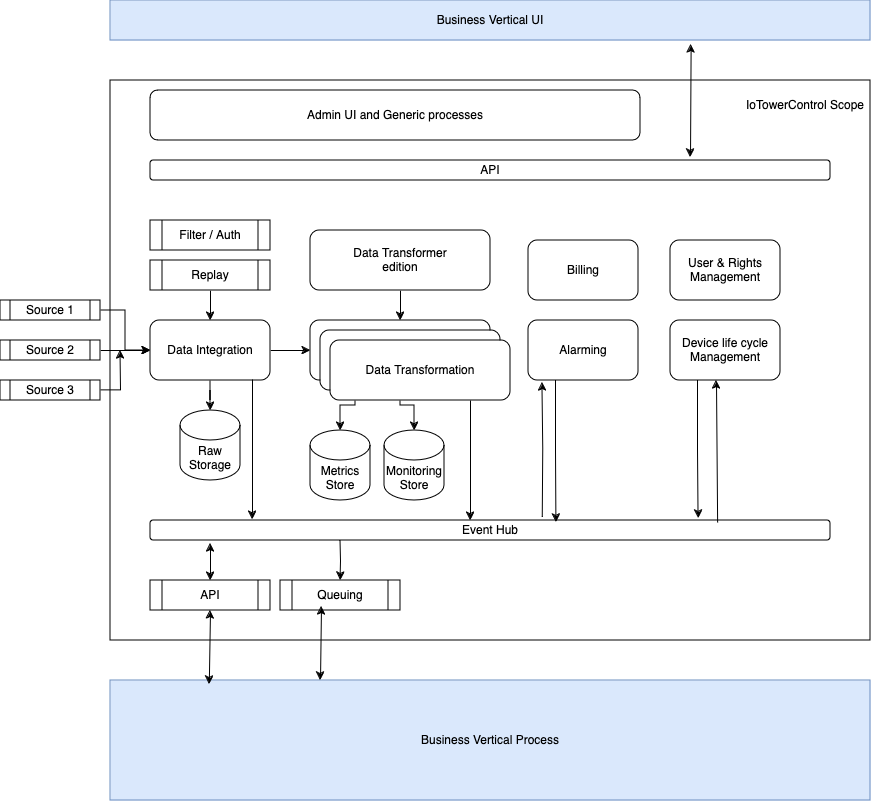

The diagram above was exported from draw.io. Its source (the exported page's mxGraphModel, read from the mxfile embedded in the PNG):
<mxGraphModel dx="1960" dy="710" grid="1" gridSize="10" guides="1" tooltips="1" connect="1" arrows="1" fold="1" page="1" pageScale="1" pageWidth="827" pageHeight="1169" math="0" shadow="0">
  <root>
    <mxCell id="0" />
    <mxCell id="1" parent="0" />
    <mxCell id="cTbD62lIVpvJS7QkfrX7-50" value="" style="rounded=0;whiteSpace=wrap;html=1;" vertex="1" parent="1">
      <mxGeometry x="80" y="120" width="760" height="560" as="geometry" />
    </mxCell>
    <mxCell id="cTbD62lIVpvJS7QkfrX7-3" style="edgeStyle=orthogonalEdgeStyle;rounded=0;orthogonalLoop=1;jettySize=auto;html=1;exitX=0.5;exitY=1;exitDx=0;exitDy=0;" edge="1" parent="1" source="cTbD62lIVpvJS7QkfrX7-1" target="cTbD62lIVpvJS7QkfrX7-2">
      <mxGeometry relative="1" as="geometry" />
    </mxCell>
    <mxCell id="cTbD62lIVpvJS7QkfrX7-33" value="" style="edgeStyle=orthogonalEdgeStyle;rounded=0;orthogonalLoop=1;jettySize=auto;html=1;" edge="1" parent="1" source="cTbD62lIVpvJS7QkfrX7-1" target="cTbD62lIVpvJS7QkfrX7-22">
      <mxGeometry relative="1" as="geometry" />
    </mxCell>
    <mxCell id="cTbD62lIVpvJS7QkfrX7-1" value="&lt;div&gt;Data Integration&lt;/div&gt;" style="rounded=1;whiteSpace=wrap;html=1;" vertex="1" parent="1">
      <mxGeometry x="120" y="360" width="120" height="60" as="geometry" />
    </mxCell>
    <mxCell id="cTbD62lIVpvJS7QkfrX7-2" value="&lt;div&gt;Raw&lt;/div&gt;&lt;div&gt;Storage&lt;br&gt;&lt;/div&gt;" style="shape=cylinder3;whiteSpace=wrap;html=1;boundedLbl=1;backgroundOutline=1;size=15;" vertex="1" parent="1">
      <mxGeometry x="150" y="450" width="60" height="70" as="geometry" />
    </mxCell>
    <mxCell id="cTbD62lIVpvJS7QkfrX7-5" style="edgeStyle=orthogonalEdgeStyle;rounded=0;orthogonalLoop=1;jettySize=auto;html=1;exitX=0.5;exitY=1;exitDx=0;exitDy=0;entryX=0.5;entryY=0;entryDx=0;entryDy=0;" edge="1" parent="1" source="cTbD62lIVpvJS7QkfrX7-4" target="cTbD62lIVpvJS7QkfrX7-1">
      <mxGeometry relative="1" as="geometry" />
    </mxCell>
    <mxCell id="cTbD62lIVpvJS7QkfrX7-4" value="Replay" style="shape=process;whiteSpace=wrap;html=1;backgroundOutline=1;" vertex="1" parent="1">
      <mxGeometry x="120" y="300" width="120" height="30" as="geometry" />
    </mxCell>
    <mxCell id="cTbD62lIVpvJS7QkfrX7-9" style="edgeStyle=orthogonalEdgeStyle;rounded=0;orthogonalLoop=1;jettySize=auto;html=1;exitX=1;exitY=0.5;exitDx=0;exitDy=0;entryX=0;entryY=0.5;entryDx=0;entryDy=0;" edge="1" parent="1" source="cTbD62lIVpvJS7QkfrX7-6" target="cTbD62lIVpvJS7QkfrX7-1">
      <mxGeometry relative="1" as="geometry" />
    </mxCell>
    <mxCell id="cTbD62lIVpvJS7QkfrX7-6" value="Source 1" style="shape=process;whiteSpace=wrap;html=1;backgroundOutline=1;" vertex="1" parent="1">
      <mxGeometry x="-30" y="340" width="100" height="20" as="geometry" />
    </mxCell>
    <mxCell id="cTbD62lIVpvJS7QkfrX7-14" value="" style="edgeStyle=orthogonalEdgeStyle;rounded=0;orthogonalLoop=1;jettySize=auto;html=1;" edge="1" parent="1" source="cTbD62lIVpvJS7QkfrX7-7" target="cTbD62lIVpvJS7QkfrX7-1">
      <mxGeometry relative="1" as="geometry" />
    </mxCell>
    <mxCell id="cTbD62lIVpvJS7QkfrX7-7" value="Source 2" style="shape=process;whiteSpace=wrap;html=1;backgroundOutline=1;" vertex="1" parent="1">
      <mxGeometry x="-30" y="380" width="100" height="20" as="geometry" />
    </mxCell>
    <mxCell id="cTbD62lIVpvJS7QkfrX7-19" style="edgeStyle=orthogonalEdgeStyle;rounded=0;orthogonalLoop=1;jettySize=auto;html=1;exitX=1;exitY=0.5;exitDx=0;exitDy=0;" edge="1" parent="1" source="cTbD62lIVpvJS7QkfrX7-8">
      <mxGeometry relative="1" as="geometry">
        <mxPoint x="90" y="390" as="targetPoint" />
      </mxGeometry>
    </mxCell>
    <mxCell id="cTbD62lIVpvJS7QkfrX7-8" value="Source 3" style="shape=process;whiteSpace=wrap;html=1;backgroundOutline=1;" vertex="1" parent="1">
      <mxGeometry x="-30" y="420" width="100" height="20" as="geometry" />
    </mxCell>
    <mxCell id="cTbD62lIVpvJS7QkfrX7-20" value="Event Hub" style="rounded=1;whiteSpace=wrap;html=1;" vertex="1" parent="1">
      <mxGeometry x="120" y="560" width="680" height="20" as="geometry" />
    </mxCell>
    <mxCell id="cTbD62lIVpvJS7QkfrX7-21" style="edgeStyle=orthogonalEdgeStyle;rounded=0;orthogonalLoop=1;jettySize=auto;html=1;exitX=0.85;exitY=0.983;exitDx=0;exitDy=0;exitPerimeter=0;entryX=0.15;entryY=-0.05;entryDx=0;entryDy=0;entryPerimeter=0;" edge="1" parent="1" source="cTbD62lIVpvJS7QkfrX7-1" target="cTbD62lIVpvJS7QkfrX7-20">
      <mxGeometry relative="1" as="geometry">
        <mxPoint x="190" y="430" as="sourcePoint" />
        <mxPoint x="190" y="460" as="targetPoint" />
      </mxGeometry>
    </mxCell>
    <mxCell id="cTbD62lIVpvJS7QkfrX7-31" style="edgeStyle=orthogonalEdgeStyle;rounded=0;orthogonalLoop=1;jettySize=auto;html=1;exitX=0.25;exitY=1;exitDx=0;exitDy=0;" edge="1" parent="1" source="cTbD62lIVpvJS7QkfrX7-22" target="cTbD62lIVpvJS7QkfrX7-24">
      <mxGeometry relative="1" as="geometry" />
    </mxCell>
    <mxCell id="cTbD62lIVpvJS7QkfrX7-32" style="edgeStyle=orthogonalEdgeStyle;rounded=0;orthogonalLoop=1;jettySize=auto;html=1;exitX=0.5;exitY=1;exitDx=0;exitDy=0;" edge="1" parent="1" source="cTbD62lIVpvJS7QkfrX7-22" target="cTbD62lIVpvJS7QkfrX7-25">
      <mxGeometry relative="1" as="geometry" />
    </mxCell>
    <mxCell id="cTbD62lIVpvJS7QkfrX7-22" value="Data Transformation" style="rounded=1;whiteSpace=wrap;html=1;" vertex="1" parent="1">
      <mxGeometry x="280" y="360" width="180" height="60" as="geometry" />
    </mxCell>
    <mxCell id="cTbD62lIVpvJS7QkfrX7-23" value="Filter / Auth" style="shape=process;whiteSpace=wrap;html=1;backgroundOutline=1;" vertex="1" parent="1">
      <mxGeometry x="120" y="260" width="120" height="30" as="geometry" />
    </mxCell>
    <mxCell id="cTbD62lIVpvJS7QkfrX7-24" value="&lt;div&gt;Metrics &lt;br&gt;&lt;/div&gt;&lt;div&gt;Store&lt;br&gt;&lt;/div&gt;" style="shape=cylinder3;whiteSpace=wrap;html=1;boundedLbl=1;backgroundOutline=1;size=15;" vertex="1" parent="1">
      <mxGeometry x="280" y="470" width="60" height="70" as="geometry" />
    </mxCell>
    <mxCell id="cTbD62lIVpvJS7QkfrX7-25" value="&lt;div&gt;Monitoring&lt;/div&gt;&lt;div&gt;Store&lt;br&gt;&lt;/div&gt;" style="shape=cylinder3;whiteSpace=wrap;html=1;boundedLbl=1;backgroundOutline=1;size=15;" vertex="1" parent="1">
      <mxGeometry x="354" y="470" width="60" height="70" as="geometry" />
    </mxCell>
    <mxCell id="cTbD62lIVpvJS7QkfrX7-26" style="edgeStyle=orthogonalEdgeStyle;rounded=0;orthogonalLoop=1;jettySize=auto;html=1;exitX=0.85;exitY=0.983;exitDx=0;exitDy=0;exitPerimeter=0;entryX=0.15;entryY=-0.05;entryDx=0;entryDy=0;entryPerimeter=0;" edge="1" parent="1">
      <mxGeometry relative="1" as="geometry">
        <mxPoint x="440" y="420" as="sourcePoint" />
        <mxPoint x="440" y="560" as="targetPoint" />
      </mxGeometry>
    </mxCell>
    <mxCell id="cTbD62lIVpvJS7QkfrX7-27" value="Alarming" style="rounded=1;whiteSpace=wrap;html=1;" vertex="1" parent="1">
      <mxGeometry x="498" y="360" width="110" height="60" as="geometry" />
    </mxCell>
    <mxCell id="cTbD62lIVpvJS7QkfrX7-29" style="edgeStyle=orthogonalEdgeStyle;rounded=0;orthogonalLoop=1;jettySize=auto;html=1;exitX=0.25;exitY=1;exitDx=0;exitDy=0;entryX=0.569;entryY=0.1;entryDx=0;entryDy=0;entryPerimeter=0;" edge="1" parent="1" source="cTbD62lIVpvJS7QkfrX7-27">
      <mxGeometry relative="1" as="geometry">
        <mxPoint x="525.9200000000001" y="562" as="targetPoint" />
      </mxGeometry>
    </mxCell>
    <mxCell id="cTbD62lIVpvJS7QkfrX7-30" style="edgeStyle=orthogonalEdgeStyle;rounded=0;orthogonalLoop=1;jettySize=auto;html=1;exitX=0.549;exitY=-0.15;exitDx=0;exitDy=0;entryX=0.127;entryY=1.033;entryDx=0;entryDy=0;entryPerimeter=0;exitPerimeter=0;" edge="1" parent="1" target="cTbD62lIVpvJS7QkfrX7-27">
      <mxGeometry relative="1" as="geometry">
        <mxPoint x="512.3200000000002" y="557" as="sourcePoint" />
        <mxPoint x="536" y="572" as="targetPoint" />
      </mxGeometry>
    </mxCell>
    <mxCell id="cTbD62lIVpvJS7QkfrX7-34" value="Data Transformation" style="rounded=1;whiteSpace=wrap;html=1;" vertex="1" parent="1">
      <mxGeometry x="290" y="370" width="180" height="60" as="geometry" />
    </mxCell>
    <mxCell id="cTbD62lIVpvJS7QkfrX7-35" value="Data Transformation" style="rounded=1;whiteSpace=wrap;html=1;" vertex="1" parent="1">
      <mxGeometry x="300" y="380" width="180" height="60" as="geometry" />
    </mxCell>
    <mxCell id="cTbD62lIVpvJS7QkfrX7-37" style="edgeStyle=orthogonalEdgeStyle;rounded=0;orthogonalLoop=1;jettySize=auto;html=1;exitX=0.5;exitY=1;exitDx=0;exitDy=0;entryX=0.5;entryY=0;entryDx=0;entryDy=0;" edge="1" parent="1" source="cTbD62lIVpvJS7QkfrX7-36" target="cTbD62lIVpvJS7QkfrX7-22">
      <mxGeometry relative="1" as="geometry" />
    </mxCell>
    <mxCell id="cTbD62lIVpvJS7QkfrX7-36" value="&lt;div&gt;Data Transformer&lt;/div&gt;&lt;div&gt;edition&lt;br&gt;&lt;/div&gt;" style="rounded=1;whiteSpace=wrap;html=1;" vertex="1" parent="1">
      <mxGeometry x="280" y="270" width="180" height="60" as="geometry" />
    </mxCell>
    <mxCell id="cTbD62lIVpvJS7QkfrX7-38" value="&lt;div&gt;Device life cycle&lt;/div&gt;&lt;div&gt;Management&lt;br&gt;&lt;/div&gt;" style="rounded=1;whiteSpace=wrap;html=1;" vertex="1" parent="1">
      <mxGeometry x="640" y="360" width="110" height="60" as="geometry" />
    </mxCell>
    <mxCell id="cTbD62lIVpvJS7QkfrX7-39" style="edgeStyle=orthogonalEdgeStyle;rounded=0;orthogonalLoop=1;jettySize=auto;html=1;exitX=0.25;exitY=1;exitDx=0;exitDy=0;entryX=0.806;entryY=-0.1;entryDx=0;entryDy=0;entryPerimeter=0;" edge="1" parent="1" source="cTbD62lIVpvJS7QkfrX7-38" target="cTbD62lIVpvJS7QkfrX7-20">
      <mxGeometry relative="1" as="geometry" />
    </mxCell>
    <mxCell id="cTbD62lIVpvJS7QkfrX7-40" value="" style="endArrow=classic;html=1;rounded=0;exitX=0.834;exitY=0.1;exitDx=0;exitDy=0;exitPerimeter=0;entryX=0.418;entryY=1;entryDx=0;entryDy=0;entryPerimeter=0;" edge="1" parent="1" source="cTbD62lIVpvJS7QkfrX7-20" target="cTbD62lIVpvJS7QkfrX7-38">
      <mxGeometry width="50" height="50" relative="1" as="geometry">
        <mxPoint x="390" y="370" as="sourcePoint" />
        <mxPoint x="440" y="320" as="targetPoint" />
      </mxGeometry>
    </mxCell>
    <mxCell id="cTbD62lIVpvJS7QkfrX7-41" value="API" style="shape=process;whiteSpace=wrap;html=1;backgroundOutline=1;" vertex="1" parent="1">
      <mxGeometry x="120" y="620" width="120" height="30" as="geometry" />
    </mxCell>
    <mxCell id="cTbD62lIVpvJS7QkfrX7-42" value="Queuing" style="shape=process;whiteSpace=wrap;html=1;backgroundOutline=1;" vertex="1" parent="1">
      <mxGeometry x="250" y="620" width="120" height="30" as="geometry" />
    </mxCell>
    <mxCell id="cTbD62lIVpvJS7QkfrX7-44" style="edgeStyle=orthogonalEdgeStyle;rounded=0;orthogonalLoop=1;jettySize=auto;html=1;entryX=0.5;entryY=0;entryDx=0;entryDy=0;" edge="1" parent="1" target="cTbD62lIVpvJS7QkfrX7-42">
      <mxGeometry relative="1" as="geometry">
        <mxPoint x="310" y="580" as="sourcePoint" />
        <mxPoint x="678" y="568" as="targetPoint" />
      </mxGeometry>
    </mxCell>
    <mxCell id="cTbD62lIVpvJS7QkfrX7-46" value="" style="endArrow=classic;html=1;rounded=0;exitX=0.5;exitY=0;exitDx=0;exitDy=0;endFill=1;startArrow=classic;startFill=1;" edge="1" parent="1" source="cTbD62lIVpvJS7QkfrX7-41">
      <mxGeometry width="50" height="50" relative="1" as="geometry">
        <mxPoint x="697" y="572" as="sourcePoint" />
        <mxPoint x="180" y="583" as="targetPoint" />
      </mxGeometry>
    </mxCell>
    <mxCell id="cTbD62lIVpvJS7QkfrX7-47" value="API" style="rounded=1;whiteSpace=wrap;html=1;" vertex="1" parent="1">
      <mxGeometry x="120" y="200" width="680" height="20" as="geometry" />
    </mxCell>
    <mxCell id="cTbD62lIVpvJS7QkfrX7-48" value="User &amp;amp; Rights Management" style="rounded=1;whiteSpace=wrap;html=1;" vertex="1" parent="1">
      <mxGeometry x="640" y="280" width="110" height="60" as="geometry" />
    </mxCell>
    <mxCell id="cTbD62lIVpvJS7QkfrX7-49" value="Billing" style="rounded=1;whiteSpace=wrap;html=1;" vertex="1" parent="1">
      <mxGeometry x="498" y="280" width="110" height="60" as="geometry" />
    </mxCell>
    <mxCell id="cTbD62lIVpvJS7QkfrX7-51" value="IoTowerControl Scope" style="text;html=1;align=center;verticalAlign=middle;whiteSpace=wrap;rounded=0;" vertex="1" parent="1">
      <mxGeometry x="710" y="130" width="130" height="30" as="geometry" />
    </mxCell>
    <mxCell id="cTbD62lIVpvJS7QkfrX7-52" value="Business Vertical Process" style="rounded=0;whiteSpace=wrap;html=1;fillColor=#dae8fc;strokeColor=#6c8ebf;" vertex="1" parent="1">
      <mxGeometry x="80" y="720" width="760" height="120" as="geometry" />
    </mxCell>
    <mxCell id="cTbD62lIVpvJS7QkfrX7-53" value="" style="endArrow=classic;startArrow=classic;html=1;rounded=0;entryX=0.5;entryY=1;entryDx=0;entryDy=0;exitX=0.13;exitY=0.033;exitDx=0;exitDy=0;exitPerimeter=0;" edge="1" parent="1" source="cTbD62lIVpvJS7QkfrX7-52" target="cTbD62lIVpvJS7QkfrX7-41">
      <mxGeometry width="50" height="50" relative="1" as="geometry">
        <mxPoint x="390" y="690" as="sourcePoint" />
        <mxPoint x="440" y="640" as="targetPoint" />
      </mxGeometry>
    </mxCell>
    <mxCell id="cTbD62lIVpvJS7QkfrX7-54" value="" style="endArrow=classic;startArrow=classic;html=1;rounded=0;entryX=0.5;entryY=1;entryDx=0;entryDy=0;exitX=0.13;exitY=0.033;exitDx=0;exitDy=0;exitPerimeter=0;" edge="1" parent="1">
      <mxGeometry width="50" height="50" relative="1" as="geometry">
        <mxPoint x="290" y="720" as="sourcePoint" />
        <mxPoint x="291" y="646" as="targetPoint" />
      </mxGeometry>
    </mxCell>
    <mxCell id="cTbD62lIVpvJS7QkfrX7-55" value="Admin UI and Generic processes" style="rounded=1;whiteSpace=wrap;html=1;" vertex="1" parent="1">
      <mxGeometry x="120" y="130" width="490" height="50" as="geometry" />
    </mxCell>
    <mxCell id="cTbD62lIVpvJS7QkfrX7-56" value="Business Vertical UI" style="rounded=0;whiteSpace=wrap;html=1;fillColor=#dae8fc;strokeColor=#6c8ebf;" vertex="1" parent="1">
      <mxGeometry x="80" y="40" width="760" height="40" as="geometry" />
    </mxCell>
    <mxCell id="cTbD62lIVpvJS7QkfrX7-57" value="" style="endArrow=classic;startArrow=classic;html=1;rounded=0;entryX=0.764;entryY=1.1;entryDx=0;entryDy=0;exitX=0.13;exitY=0.033;exitDx=0;exitDy=0;exitPerimeter=0;entryPerimeter=0;" edge="1" parent="1" target="cTbD62lIVpvJS7QkfrX7-56">
      <mxGeometry width="50" height="50" relative="1" as="geometry">
        <mxPoint x="660" y="197" as="sourcePoint" />
        <mxPoint x="661" y="123" as="targetPoint" />
      </mxGeometry>
    </mxCell>
  </root>
</mxGraphModel>